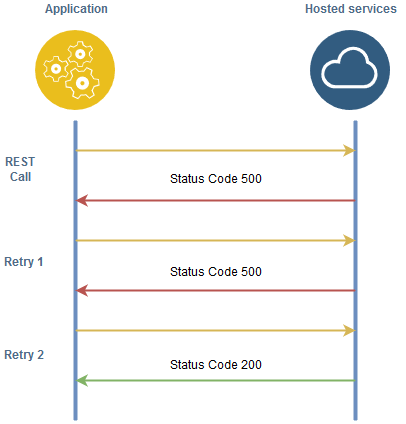

The diagram above was exported from draw.io. Its source (the exported page's mxGraphModel, read from the mxfile embedded in the PNG):
<mxGraphModel dx="1422" dy="793" grid="1" gridSize="10" guides="1" tooltips="1" connect="1" arrows="1" fold="1" page="1" pageScale="1" pageWidth="1169" pageHeight="827" background="#ffffff" math="0" shadow="0">
  <root>
    <mxCell id="0" />
    <mxCell id="1" parent="0" />
    <mxCell id="-D3u9_njzLAXtp8anV4z-106" value="" style="aspect=fixed;perimeter=ellipsePerimeter;html=1;align=center;shadow=0;dashed=0;fontColor=#4277BB;labelBackgroundColor=#ffffff;fontSize=12;spacingTop=3;image;image=img/lib/ibm/applications/runtime_services.svg;" vertex="1" parent="1">
      <mxGeometry x="360" y="170" width="80" height="80" as="geometry" />
    </mxCell>
    <mxCell id="-D3u9_njzLAXtp8anV4z-107" value="" style="endArrow=none;html=1;shadow=0;jumpSize=6;endSize=6;strokeWidth=4;fillColor=#dae8fc;strokeColor=#6c8ebf;" edge="1" parent="1">
      <mxGeometry width="50" height="50" relative="1" as="geometry">
        <mxPoint x="400" y="560" as="sourcePoint" />
        <mxPoint x="400" y="260" as="targetPoint" />
      </mxGeometry>
    </mxCell>
    <mxCell id="-D3u9_njzLAXtp8anV4z-108" value="" style="endArrow=none;html=1;shadow=0;jumpSize=6;endSize=6;strokeWidth=4;fillColor=#dae8fc;strokeColor=#6c8ebf;" edge="1" parent="1">
      <mxGeometry width="50" height="50" relative="1" as="geometry">
        <mxPoint x="680" y="560" as="sourcePoint" />
        <mxPoint x="680" y="260" as="targetPoint" />
      </mxGeometry>
    </mxCell>
    <mxCell id="-D3u9_njzLAXtp8anV4z-110" value="" style="endArrow=classic;html=1;shadow=0;strokeWidth=2;fillColor=#fff2cc;strokeColor=#d6b656;" edge="1" parent="1">
      <mxGeometry width="50" height="50" relative="1" as="geometry">
        <mxPoint x="400" y="290" as="sourcePoint" />
        <mxPoint x="680" y="290" as="targetPoint" />
      </mxGeometry>
    </mxCell>
    <mxCell id="-D3u9_njzLAXtp8anV4z-111" value="" style="endArrow=classic;html=1;shadow=0;strokeWidth=2;fillColor=#f8cecc;strokeColor=#b85450;" edge="1" parent="1">
      <mxGeometry width="50" height="50" relative="1" as="geometry">
        <mxPoint x="680" y="340" as="sourcePoint" />
        <mxPoint x="400" y="340" as="targetPoint" />
      </mxGeometry>
    </mxCell>
    <mxCell id="-D3u9_njzLAXtp8anV4z-112" value="Status Code 500" style="text;html=1;strokeColor=none;fillColor=none;align=center;verticalAlign=middle;whiteSpace=wrap;rounded=0;strokeWidth=1;shadow=0;fontStyle=0" vertex="1" parent="1">
      <mxGeometry x="490" y="403" width="100" height="20" as="geometry" />
    </mxCell>
    <mxCell id="-D3u9_njzLAXtp8anV4z-114" value="" style="endArrow=classic;html=1;shadow=0;strokeWidth=2;fillColor=#f8cecc;strokeColor=#b85450;" edge="1" parent="1">
      <mxGeometry width="50" height="50" relative="1" as="geometry">
        <mxPoint x="680" y="430" as="sourcePoint" />
        <mxPoint x="400" y="430" as="targetPoint" />
      </mxGeometry>
    </mxCell>
    <mxCell id="-D3u9_njzLAXtp8anV4z-115" value="Status Code 500" style="text;html=1;strokeColor=none;fillColor=none;align=center;verticalAlign=middle;whiteSpace=wrap;rounded=0;strokeWidth=1;shadow=0;fontStyle=0" vertex="1" parent="1">
      <mxGeometry x="490" y="310" width="100" height="20" as="geometry" />
    </mxCell>
    <mxCell id="-D3u9_njzLAXtp8anV4z-116" value="" style="endArrow=classic;html=1;shadow=0;strokeWidth=2;fillColor=#fff2cc;strokeColor=#d6b656;" edge="1" parent="1">
      <mxGeometry width="50" height="50" relative="1" as="geometry">
        <mxPoint x="400" y="380" as="sourcePoint" />
        <mxPoint x="680" y="380" as="targetPoint" />
      </mxGeometry>
    </mxCell>
    <mxCell id="-D3u9_njzLAXtp8anV4z-117" value="" style="endArrow=classic;html=1;shadow=0;strokeWidth=2;fillColor=#fff2cc;strokeColor=#d6b656;" edge="1" parent="1">
      <mxGeometry width="50" height="50" relative="1" as="geometry">
        <mxPoint x="400" y="470" as="sourcePoint" />
        <mxPoint x="680" y="470" as="targetPoint" />
      </mxGeometry>
    </mxCell>
    <mxCell id="-D3u9_njzLAXtp8anV4z-118" value="Status Code 200" style="text;html=1;strokeColor=none;fillColor=none;align=center;verticalAlign=middle;whiteSpace=wrap;rounded=0;strokeWidth=1;shadow=0;fontStyle=0" vertex="1" parent="1">
      <mxGeometry x="490" y="496" width="100" height="20" as="geometry" />
    </mxCell>
    <mxCell id="-D3u9_njzLAXtp8anV4z-121" value="" style="endArrow=classic;html=1;shadow=0;strokeWidth=2;fillColor=#d5e8d4;strokeColor=#82b366;" edge="1" parent="1">
      <mxGeometry width="50" height="50" relative="1" as="geometry">
        <mxPoint x="680" y="520" as="sourcePoint" />
        <mxPoint x="400" y="520" as="targetPoint" />
      </mxGeometry>
    </mxCell>
    <mxCell id="-D3u9_njzLAXtp8anV4z-124" value="Application" style="text;html=1;strokeColor=none;fillColor=none;align=center;verticalAlign=middle;whiteSpace=wrap;rounded=0;shadow=0;fontColor=#516C87;fontStyle=1" vertex="1" parent="1">
      <mxGeometry x="345" y="140" width="110" height="20" as="geometry" />
    </mxCell>
    <mxCell id="-D3u9_njzLAXtp8anV4z-127" value="Hosted services" style="text;html=1;strokeColor=none;fillColor=none;align=center;verticalAlign=middle;whiteSpace=wrap;rounded=0;shadow=0;fontColor=#516C87;fontStyle=1" vertex="1" parent="1">
      <mxGeometry x="620" y="140" width="110" height="20" as="geometry" />
    </mxCell>
    <mxCell id="-D3u9_njzLAXtp8anV4z-128" value="" style="aspect=fixed;perimeter=ellipsePerimeter;html=1;align=center;shadow=0;dashed=0;fontColor=#4277BB;labelBackgroundColor=#ffffff;fontSize=12;spacingTop=3;image;image=img/lib/ibm/data/cloud.svg;strokeWidth=1;" vertex="1" parent="1">
      <mxGeometry x="635" y="170" width="80" height="80" as="geometry" />
    </mxCell>
    <mxCell id="-D3u9_njzLAXtp8anV4z-129" value="REST Call" style="text;html=1;strokeColor=none;fillColor=none;align=center;verticalAlign=middle;whiteSpace=wrap;rounded=0;shadow=0;fontColor=#516C87;fontSize=12;fontStyle=1" vertex="1" parent="1">
      <mxGeometry x="325" y="300" width="40" height="20" as="geometry" />
    </mxCell>
    <mxCell id="-D3u9_njzLAXtp8anV4z-130" value="Retry 1" style="text;html=1;strokeColor=none;fillColor=none;align=center;verticalAlign=middle;whiteSpace=wrap;rounded=0;shadow=0;fontColor=#516C87;fontSize=12;fontStyle=1" vertex="1" parent="1">
      <mxGeometry x="325" y="393" width="45" height="20" as="geometry" />
    </mxCell>
    <mxCell id="-D3u9_njzLAXtp8anV4z-135" value="Retry 2" style="text;html=1;strokeColor=none;fillColor=none;align=center;verticalAlign=middle;whiteSpace=wrap;rounded=0;shadow=0;fontColor=#516C87;fontSize=12;fontStyle=1" vertex="1" parent="1">
      <mxGeometry x="325" y="486" width="45" height="20" as="geometry" />
    </mxCell>
  </root>
</mxGraphModel>